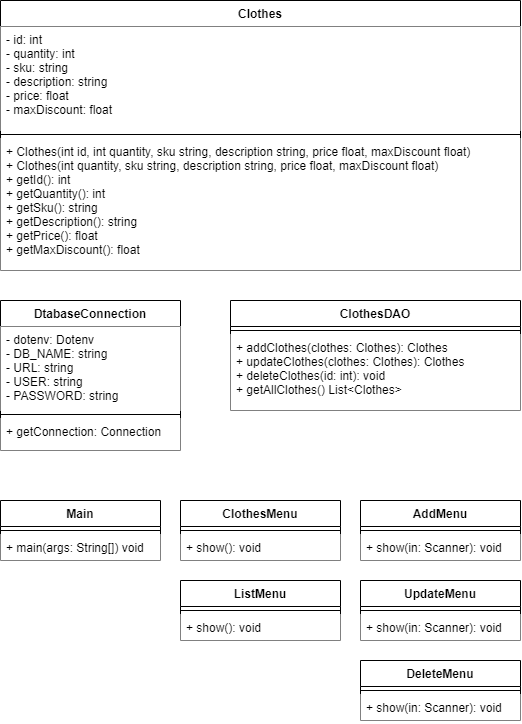

The diagram above was exported from draw.io. Its source (the exported page's mxGraphModel, read from the mxfile embedded in the PNG):
<mxGraphModel dx="1182" dy="813" grid="1" gridSize="10" guides="1" tooltips="1" connect="1" arrows="1" fold="1" page="1" pageScale="1" pageWidth="850" pageHeight="1100" math="0" shadow="0">
  <root>
    <mxCell id="0" />
    <mxCell id="1" parent="0" />
    <mxCell id="7" value="Clothes" style="swimlane;fontStyle=1;align=center;verticalAlign=top;childLayout=stackLayout;horizontal=1;startSize=26;horizontalStack=0;resizeParent=1;resizeParentMax=0;resizeLast=0;collapsible=1;marginBottom=0;" parent="1" vertex="1">
      <mxGeometry x="165" y="190" width="520" height="270" as="geometry" />
    </mxCell>
    <mxCell id="8" value="- id: int&#10;- quantity: int&#10;- sku: string&#10;- description: string&#10;- price: float&#10;- maxDiscount: float" style="text;strokeColor=none;fillColor=default;align=left;verticalAlign=top;spacingLeft=4;spacingRight=4;overflow=hidden;rotatable=0;points=[[0,0.5],[1,0.5]];portConstraint=eastwest;" parent="7" vertex="1">
      <mxGeometry y="26" width="520" height="104" as="geometry" />
    </mxCell>
    <mxCell id="9" value="" style="line;strokeWidth=1;fillColor=none;align=left;verticalAlign=middle;spacingTop=-1;spacingLeft=3;spacingRight=3;rotatable=0;labelPosition=right;points=[];portConstraint=eastwest;strokeColor=inherit;" parent="7" vertex="1">
      <mxGeometry y="130" width="520" height="8" as="geometry" />
    </mxCell>
    <mxCell id="10" value="+ Clothes(int id, int quantity, sku string, description string, price float, maxDiscount float)&#10;+ Clothes(int quantity, sku string, description string, price float, maxDiscount float)&#10;+ getId(): int&#10;+ getQuantity(): int&#10;+ getSku(): string&#10;+ getDescription(): string&#10;+ getPrice(): float&#10;+ getMaxDiscount(): float" style="text;strokeColor=none;fillColor=default;align=left;verticalAlign=top;spacingLeft=4;spacingRight=4;overflow=hidden;rotatable=0;points=[[0,0.5],[1,0.5]];portConstraint=eastwest;" parent="7" vertex="1">
      <mxGeometry y="138" width="520" height="132" as="geometry" />
    </mxCell>
    <mxCell id="11" value="ClothesMenu" style="swimlane;fontStyle=1;align=center;verticalAlign=top;childLayout=stackLayout;horizontal=1;startSize=26;horizontalStack=0;resizeParent=1;resizeParentMax=0;resizeLast=0;collapsible=1;marginBottom=0;" parent="1" vertex="1">
      <mxGeometry x="345" y="690" width="160" height="60" as="geometry" />
    </mxCell>
    <mxCell id="13" value="" style="line;strokeWidth=1;fillColor=default;align=left;verticalAlign=middle;spacingTop=-1;spacingLeft=3;spacingRight=3;rotatable=0;labelPosition=right;points=[];portConstraint=eastwest;strokeColor=inherit;" parent="11" vertex="1">
      <mxGeometry y="26" width="160" height="8" as="geometry" />
    </mxCell>
    <mxCell id="14" value="+ show(): void" style="text;strokeColor=none;fillColor=default;align=left;verticalAlign=top;spacingLeft=4;spacingRight=4;overflow=hidden;rotatable=0;points=[[0,0.5],[1,0.5]];portConstraint=eastwest;" parent="11" vertex="1">
      <mxGeometry y="34" width="160" height="26" as="geometry" />
    </mxCell>
    <mxCell id="15" value="AddMenu" style="swimlane;fontStyle=1;align=center;verticalAlign=top;childLayout=stackLayout;horizontal=1;startSize=26;horizontalStack=0;resizeParent=1;resizeParentMax=0;resizeLast=0;collapsible=1;marginBottom=0;" parent="1" vertex="1">
      <mxGeometry x="525" y="690" width="160" height="60" as="geometry" />
    </mxCell>
    <mxCell id="17" value="" style="line;strokeWidth=1;fillColor=default;align=left;verticalAlign=middle;spacingTop=-1;spacingLeft=3;spacingRight=3;rotatable=0;labelPosition=right;points=[];portConstraint=eastwest;strokeColor=inherit;" parent="15" vertex="1">
      <mxGeometry y="26" width="160" height="8" as="geometry" />
    </mxCell>
    <mxCell id="18" value="+ show(in: Scanner): void" style="text;strokeColor=none;fillColor=default;align=left;verticalAlign=top;spacingLeft=4;spacingRight=4;overflow=hidden;rotatable=0;points=[[0,0.5],[1,0.5]];portConstraint=eastwest;" parent="15" vertex="1">
      <mxGeometry y="34" width="160" height="26" as="geometry" />
    </mxCell>
    <mxCell id="23" value="DtabaseConnection" style="swimlane;fontStyle=1;align=center;verticalAlign=top;childLayout=stackLayout;horizontal=1;startSize=26;horizontalStack=0;resizeParent=1;resizeParentMax=0;resizeLast=0;collapsible=1;marginBottom=0;" parent="1" vertex="1">
      <mxGeometry x="165" y="490" width="180" height="150" as="geometry" />
    </mxCell>
    <mxCell id="24" value="- dotenv: Dotenv&#10;- DB_NAME: string&#10;- URL: string&#10;- USER: string&#10;- PASSWORD: string" style="text;strokeColor=none;fillColor=default;align=left;verticalAlign=top;spacingLeft=4;spacingRight=4;overflow=hidden;rotatable=0;points=[[0,0.5],[1,0.5]];portConstraint=eastwest;" parent="23" vertex="1">
      <mxGeometry y="26" width="180" height="84" as="geometry" />
    </mxCell>
    <mxCell id="25" value="" style="line;strokeWidth=1;fillColor=none;align=left;verticalAlign=middle;spacingTop=-1;spacingLeft=3;spacingRight=3;rotatable=0;labelPosition=right;points=[];portConstraint=eastwest;strokeColor=inherit;" parent="23" vertex="1">
      <mxGeometry y="110" width="180" height="8" as="geometry" />
    </mxCell>
    <mxCell id="26" value="+ getConnection: Connection" style="text;strokeColor=none;fillColor=default;align=left;verticalAlign=top;spacingLeft=4;spacingRight=4;overflow=hidden;rotatable=0;points=[[0,0.5],[1,0.5]];portConstraint=eastwest;" parent="23" vertex="1">
      <mxGeometry y="118" width="180" height="32" as="geometry" />
    </mxCell>
    <mxCell id="28" value="ClothesDAO" style="swimlane;fontStyle=1;align=center;verticalAlign=top;childLayout=stackLayout;horizontal=1;startSize=26;horizontalStack=0;resizeParent=1;resizeParentMax=0;resizeLast=0;collapsible=1;marginBottom=0;" parent="1" vertex="1">
      <mxGeometry x="395" y="490" width="290" height="110" as="geometry" />
    </mxCell>
    <mxCell id="30" value="" style="line;strokeWidth=1;fillColor=default;align=left;verticalAlign=middle;spacingTop=-1;spacingLeft=3;spacingRight=3;rotatable=0;labelPosition=right;points=[];portConstraint=eastwest;strokeColor=inherit;" parent="28" vertex="1">
      <mxGeometry y="26" width="290" height="8" as="geometry" />
    </mxCell>
    <mxCell id="31" value="+ addClothes(clothes: Clothes): Clothes&#10;+ updateClothes(clothes: Clothes): Clothes&#10;+ deleteClothes(id: int): void&#10;+ getAllClothes() List&lt;Clothes&gt; " style="text;strokeColor=none;fillColor=default;align=left;verticalAlign=top;spacingLeft=4;spacingRight=4;overflow=hidden;rotatable=0;points=[[0,0.5],[1,0.5]];portConstraint=eastwest;" parent="28" vertex="1">
      <mxGeometry y="34" width="290" height="76" as="geometry" />
    </mxCell>
    <mxCell id="32" value="UpdateMenu" style="swimlane;fontStyle=1;align=center;verticalAlign=top;childLayout=stackLayout;horizontal=1;startSize=26;horizontalStack=0;resizeParent=1;resizeParentMax=0;resizeLast=0;collapsible=1;marginBottom=0;" parent="1" vertex="1">
      <mxGeometry x="525" y="770" width="160" height="60" as="geometry" />
    </mxCell>
    <mxCell id="33" value="" style="line;strokeWidth=1;fillColor=default;align=left;verticalAlign=middle;spacingTop=-1;spacingLeft=3;spacingRight=3;rotatable=0;labelPosition=right;points=[];portConstraint=eastwest;strokeColor=inherit;" parent="32" vertex="1">
      <mxGeometry y="26" width="160" height="8" as="geometry" />
    </mxCell>
    <mxCell id="34" value="+ show(in: Scanner): void" style="text;strokeColor=none;fillColor=default;align=left;verticalAlign=top;spacingLeft=4;spacingRight=4;overflow=hidden;rotatable=0;points=[[0,0.5],[1,0.5]];portConstraint=eastwest;" parent="32" vertex="1">
      <mxGeometry y="34" width="160" height="26" as="geometry" />
    </mxCell>
    <mxCell id="35" value="DeleteMenu" style="swimlane;fontStyle=1;align=center;verticalAlign=top;childLayout=stackLayout;horizontal=1;startSize=26;horizontalStack=0;resizeParent=1;resizeParentMax=0;resizeLast=0;collapsible=1;marginBottom=0;" parent="1" vertex="1">
      <mxGeometry x="525" y="850" width="160" height="60" as="geometry" />
    </mxCell>
    <mxCell id="36" value="" style="line;strokeWidth=1;fillColor=default;align=left;verticalAlign=middle;spacingTop=-1;spacingLeft=3;spacingRight=3;rotatable=0;labelPosition=right;points=[];portConstraint=eastwest;strokeColor=inherit;" parent="35" vertex="1">
      <mxGeometry y="26" width="160" height="8" as="geometry" />
    </mxCell>
    <mxCell id="37" value="+ show(in: Scanner): void" style="text;strokeColor=none;fillColor=default;align=left;verticalAlign=top;spacingLeft=4;spacingRight=4;overflow=hidden;rotatable=0;points=[[0,0.5],[1,0.5]];portConstraint=eastwest;" parent="35" vertex="1">
      <mxGeometry y="34" width="160" height="26" as="geometry" />
    </mxCell>
    <mxCell id="38" value="ListMenu" style="swimlane;fontStyle=1;align=center;verticalAlign=top;childLayout=stackLayout;horizontal=1;startSize=26;horizontalStack=0;resizeParent=1;resizeParentMax=0;resizeLast=0;collapsible=1;marginBottom=0;" parent="1" vertex="1">
      <mxGeometry x="345" y="770" width="160" height="60" as="geometry" />
    </mxCell>
    <mxCell id="39" value="" style="line;strokeWidth=1;fillColor=default;align=left;verticalAlign=middle;spacingTop=-1;spacingLeft=3;spacingRight=3;rotatable=0;labelPosition=right;points=[];portConstraint=eastwest;strokeColor=inherit;" parent="38" vertex="1">
      <mxGeometry y="26" width="160" height="8" as="geometry" />
    </mxCell>
    <mxCell id="40" value="+ show(): void" style="text;strokeColor=none;fillColor=default;align=left;verticalAlign=top;spacingLeft=4;spacingRight=4;overflow=hidden;rotatable=0;points=[[0,0.5],[1,0.5]];portConstraint=eastwest;" parent="38" vertex="1">
      <mxGeometry y="34" width="160" height="26" as="geometry" />
    </mxCell>
    <mxCell id="41" value="Main" style="swimlane;fontStyle=1;align=center;verticalAlign=top;childLayout=stackLayout;horizontal=1;startSize=26;horizontalStack=0;resizeParent=1;resizeParentMax=0;resizeLast=0;collapsible=1;marginBottom=0;" parent="1" vertex="1">
      <mxGeometry x="165" y="690" width="160" height="60" as="geometry" />
    </mxCell>
    <mxCell id="42" value="" style="line;strokeWidth=1;fillColor=default;align=left;verticalAlign=middle;spacingTop=-1;spacingLeft=3;spacingRight=3;rotatable=0;labelPosition=right;points=[];portConstraint=eastwest;strokeColor=inherit;" parent="41" vertex="1">
      <mxGeometry y="26" width="160" height="8" as="geometry" />
    </mxCell>
    <mxCell id="43" value="+ main(args: String[]) void" style="text;strokeColor=none;fillColor=default;align=left;verticalAlign=top;spacingLeft=4;spacingRight=4;overflow=hidden;rotatable=0;points=[[0,0.5],[1,0.5]];portConstraint=eastwest;" parent="41" vertex="1">
      <mxGeometry y="34" width="160" height="26" as="geometry" />
    </mxCell>
  </root>
</mxGraphModel>